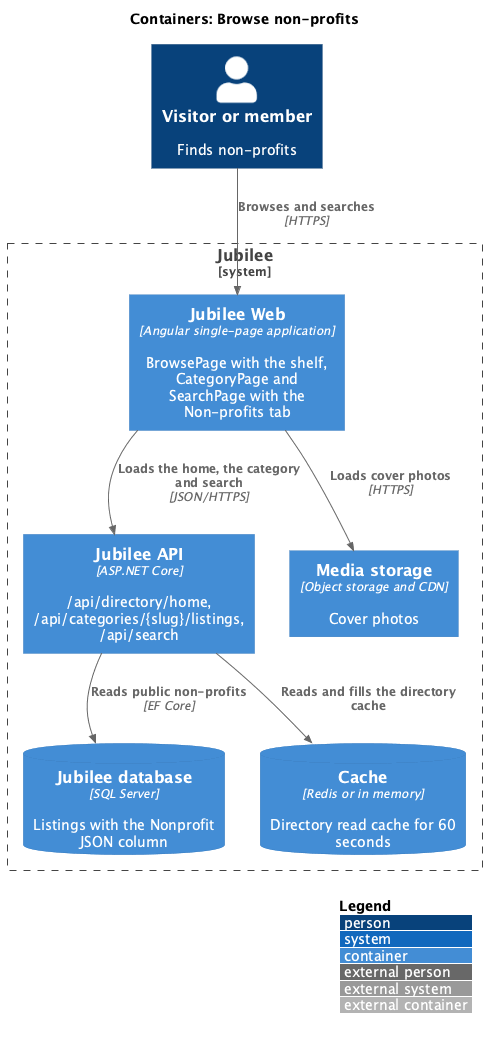

The diagram above was rendered by PlantUML. Its source (embedded in the PNG):
@startuml
!include <C4/C4_Container>
LAYOUT_WITH_LEGEND()
title Containers: Browse non-profits

Person(member, "Visitor or member", "Finds non-profits")
System_Boundary(jubilee, "Jubilee") {
  Container(web, "Jubilee Web", "Angular single-page application", "BrowsePage with the shelf, CategoryPage and SearchPage with the Non-profits tab")
  Container(api, "Jubilee API", "ASP.NET Core", "/api/directory/home, /api/categories/{slug}/listings, /api/search")
  ContainerDb(db, "Jubilee database", "SQL Server", "Listings with the Nonprofit JSON column")
  ContainerDb(cache, "Cache", "Redis or in memory", "Directory read cache for 60 seconds")
  Container(media, "Media storage", "Object storage and CDN", "Cover photos")
}
Rel(member, web, "Browses and searches", "HTTPS")
Rel(web, api, "Loads the home, the category and search", "JSON/HTTPS")
Rel(web, media, "Loads cover photos", "HTTPS")
Rel(api, cache, "Reads and fills the directory cache")
Rel(api, db, "Reads public non-profits", "EF Core")
@enduml